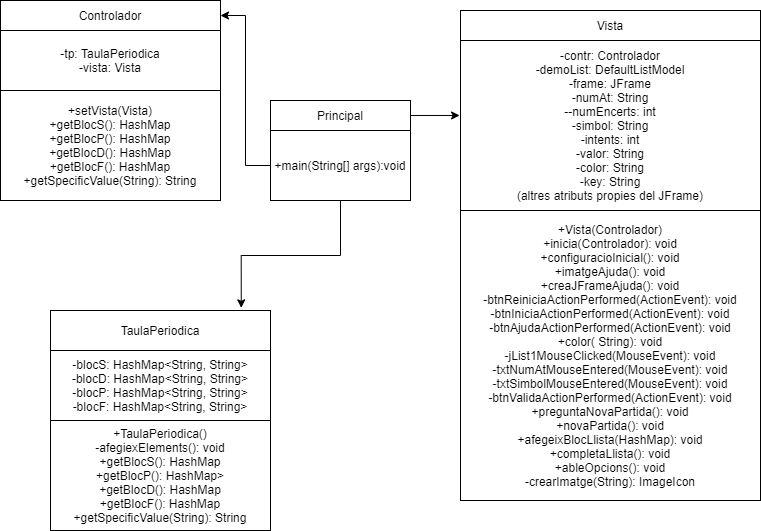

The diagram above was exported from draw.io. Its source (the exported page's mxGraphModel, read from the mxfile embedded in the PNG):
<mxGraphModel dx="782" dy="403" grid="1" gridSize="10" guides="1" tooltips="1" connect="1" arrows="1" fold="1" page="1" pageScale="1" pageWidth="827" pageHeight="1169" math="0" shadow="0">
  <root>
    <mxCell id="0" />
    <mxCell id="1" parent="0" />
    <mxCell id="gPBm9LDi_gpTC5tvIU9J-2" style="edgeStyle=orthogonalEdgeStyle;rounded=0;orthogonalLoop=1;jettySize=auto;html=1;entryX=-0.003;entryY=0.441;entryDx=0;entryDy=0;entryPerimeter=0;" edge="1" parent="1" source="_qi50k0D3P7VaryWlMfv-4" target="_qi50k0D3P7VaryWlMfv-8">
      <mxGeometry relative="1" as="geometry" />
    </mxCell>
    <mxCell id="_qi50k0D3P7VaryWlMfv-4" value="Principal" style="rounded=0;whiteSpace=wrap;html=1;" parent="1" vertex="1">
      <mxGeometry x="300" y="450" width="140" height="30" as="geometry" />
    </mxCell>
    <mxCell id="_qi50k0D3P7VaryWlMfv-19" style="edgeStyle=orthogonalEdgeStyle;rounded=0;orthogonalLoop=1;jettySize=auto;html=1;entryX=1;entryY=0.5;entryDx=0;entryDy=0;" parent="1" source="_qi50k0D3P7VaryWlMfv-6" target="_qi50k0D3P7VaryWlMfv-15" edge="1">
      <mxGeometry relative="1" as="geometry" />
    </mxCell>
    <mxCell id="_qi50k0D3P7VaryWlMfv-21" style="edgeStyle=orthogonalEdgeStyle;rounded=0;orthogonalLoop=1;jettySize=auto;html=1;entryX=0.867;entryY=-0.067;entryDx=0;entryDy=0;entryPerimeter=0;" parent="1" source="_qi50k0D3P7VaryWlMfv-6" target="_qi50k0D3P7VaryWlMfv-11" edge="1">
      <mxGeometry relative="1" as="geometry" />
    </mxCell>
    <mxCell id="_qi50k0D3P7VaryWlMfv-6" value="+main(String[] args):void" style="rounded=0;whiteSpace=wrap;html=1;" parent="1" vertex="1">
      <mxGeometry x="300" y="480" width="140" height="70" as="geometry" />
    </mxCell>
    <mxCell id="_qi50k0D3P7VaryWlMfv-7" value="Vista" style="rounded=0;whiteSpace=wrap;html=1;" parent="1" vertex="1">
      <mxGeometry x="490" y="360" width="300" height="30" as="geometry" />
    </mxCell>
    <mxCell id="_qi50k0D3P7VaryWlMfv-8" value="-contr: Controlador&lt;br&gt;-demoList: DefaultListModel&lt;br&gt;-frame: JFrame&lt;br&gt;-numAt: String&lt;br&gt;--numEncerts: int&lt;br&gt;-simbol: String&lt;br&gt;-intents: int&lt;br&gt;-valor: String&lt;br&gt;-color: String&lt;br&gt;-key: String&lt;br&gt;(altres atributs propies del JFrame)" style="rounded=0;whiteSpace=wrap;html=1;" parent="1" vertex="1">
      <mxGeometry x="490" y="390" width="300" height="170" as="geometry" />
    </mxCell>
    <mxCell id="_qi50k0D3P7VaryWlMfv-9" value="+Vista(Controlador)&lt;br&gt;+inicia(Controlador): void&lt;br&gt;+configuracioInicial(): void&lt;br&gt;+imatgeAjuda(): void&lt;br&gt;+creaJFrameAjuda(): void&lt;br&gt;-btnReiniciaActionPerformed(ActionEvent): void&lt;br&gt;-btnIniciaActionPerformed(ActionEvent): void&lt;br&gt;-btnAjudaActionPerformed(ActionEvent): void&lt;br&gt;+color( String): void&lt;br&gt;-jList1MouseClicked(MouseEvent): void&lt;br&gt;-txtNumAtMouseEntered(MouseEvent): void&lt;br&gt;-txtSimbolMouseEntered(MouseEvent): void&lt;br&gt;-btnValidaActionPerformed(ActionEvent): void&lt;br&gt;+preguntaNovaPartida(): void&lt;br&gt;+novaPartida(): void&lt;br&gt;+afegeixBlocLlista(HashMap): void&lt;br&gt;+completaLlista(): void&lt;br&gt;+ableOpcions(): void&lt;br&gt;-crearImatge(String): ImageIcon" style="rounded=0;whiteSpace=wrap;html=1;" parent="1" vertex="1">
      <mxGeometry x="490" y="560" width="300" height="290" as="geometry" />
    </mxCell>
    <mxCell id="_qi50k0D3P7VaryWlMfv-11" value="TaulaPeriodica" style="rounded=0;whiteSpace=wrap;html=1;" parent="1" vertex="1">
      <mxGeometry x="80" y="660" width="220" height="40" as="geometry" />
    </mxCell>
    <mxCell id="_qi50k0D3P7VaryWlMfv-12" value="-blocS: HashMap&amp;lt;String, String&amp;gt;&lt;br&gt;-blocD: HashMap&amp;lt;String, String&amp;gt;&lt;br&gt;-blocP: HashMap&amp;lt;String, String&amp;gt;&lt;br&gt;-blocF: HashMap&amp;lt;String, String&amp;gt;" style="rounded=0;whiteSpace=wrap;html=1;" parent="1" vertex="1">
      <mxGeometry x="80" y="700" width="220" height="70" as="geometry" />
    </mxCell>
    <mxCell id="_qi50k0D3P7VaryWlMfv-13" value="+TaulaPeriodica()&lt;br&gt;-afegiexElements(): void&lt;br&gt;+getBlocS(): HashMap&lt;br&gt;+getBlocP(): HashMap&amp;gt;&lt;br&gt;+getBlocD(): HashMap&lt;br&gt;+getBlocF(): HashMap&lt;br&gt;+getSpecificValue(String): String" style="rounded=0;whiteSpace=wrap;html=1;" parent="1" vertex="1">
      <mxGeometry x="80" y="770" width="220" height="110" as="geometry" />
    </mxCell>
    <mxCell id="_qi50k0D3P7VaryWlMfv-15" value="Controlador" style="rounded=0;whiteSpace=wrap;html=1;" parent="1" vertex="1">
      <mxGeometry x="30" y="350" width="220" height="30" as="geometry" />
    </mxCell>
    <mxCell id="_qi50k0D3P7VaryWlMfv-16" value="-tp: TaulaPeriodica&lt;br&gt;-vista: Vista" style="rounded=0;whiteSpace=wrap;html=1;" parent="1" vertex="1">
      <mxGeometry x="30" y="380" width="220" height="60" as="geometry" />
    </mxCell>
    <mxCell id="_qi50k0D3P7VaryWlMfv-18" value="+setVista(Vista)&lt;br&gt;+getBlocS(): HashMap&lt;br&gt;+getBlocP(): HashMap&lt;br&gt;+getBlocD(): HashMap&lt;br&gt;+getBlocF(): HashMap&lt;br&gt;+getSpecificValue(String): String" style="rounded=0;whiteSpace=wrap;html=1;" parent="1" vertex="1">
      <mxGeometry x="30" y="440" width="220" height="110" as="geometry" />
    </mxCell>
  </root>
</mxGraphModel>